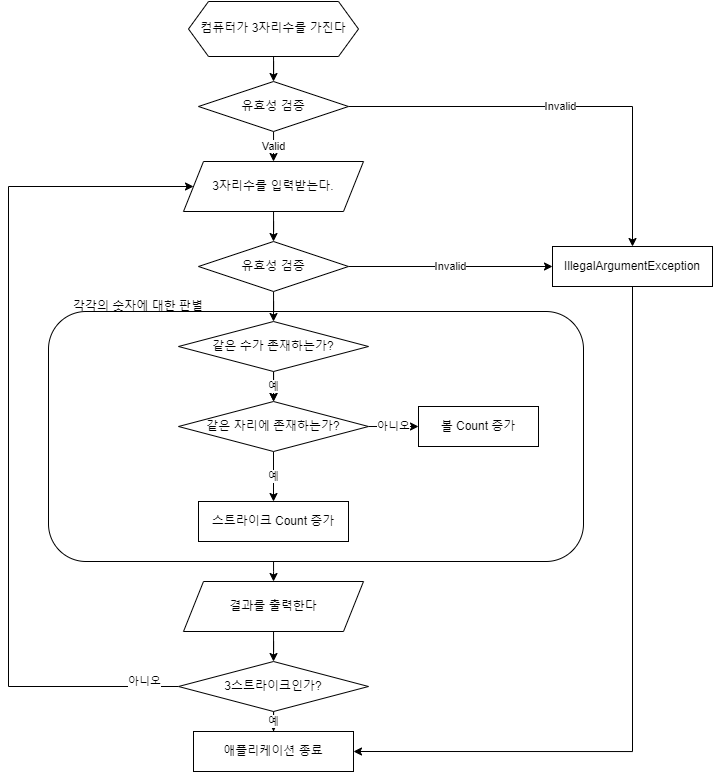

The diagram above was exported from draw.io. Its source (the exported page's mxGraphModel, read from the mxfile embedded in the PNG):
<mxGraphModel dx="1522" dy="753" grid="1" gridSize="10" guides="1" tooltips="1" connect="1" arrows="1" fold="1" page="1" pageScale="1" pageWidth="827" pageHeight="1169" math="0" shadow="0">
  <root>
    <mxCell id="0" />
    <mxCell id="1" parent="0" />
    <mxCell id="Ta_KghGHOyL5aXbyLraI-38" style="edgeStyle=orthogonalEdgeStyle;rounded=0;orthogonalLoop=1;jettySize=auto;html=1;entryX=0.5;entryY=0;entryDx=0;entryDy=0;" edge="1" parent="1" source="Ta_KghGHOyL5aXbyLraI-29" target="Ta_KghGHOyL5aXbyLraI-36">
      <mxGeometry relative="1" as="geometry">
        <Array as="points">
          <mxPoint x="285" y="600" />
          <mxPoint x="285" y="600" />
        </Array>
      </mxGeometry>
    </mxCell>
    <mxCell id="Ta_KghGHOyL5aXbyLraI-29" value="" style="rounded=1;whiteSpace=wrap;html=1;" vertex="1" parent="1">
      <mxGeometry x="60" y="340" width="535" height="250" as="geometry" />
    </mxCell>
    <mxCell id="Ta_KghGHOyL5aXbyLraI-3" style="edgeStyle=orthogonalEdgeStyle;rounded=0;orthogonalLoop=1;jettySize=auto;html=1;entryX=0.5;entryY=0;entryDx=0;entryDy=0;" edge="1" parent="1" source="Ta_KghGHOyL5aXbyLraI-1" target="Ta_KghGHOyL5aXbyLraI-2">
      <mxGeometry relative="1" as="geometry" />
    </mxCell>
    <mxCell id="Ta_KghGHOyL5aXbyLraI-1" value="컴퓨터가 3자리수를 가진다" style="shape=hexagon;perimeter=hexagonPerimeter2;whiteSpace=wrap;html=1;fixedSize=1;" vertex="1" parent="1">
      <mxGeometry x="200" y="30" width="170" height="55" as="geometry" />
    </mxCell>
    <mxCell id="Ta_KghGHOyL5aXbyLraI-6" value="Invalid" style="edgeStyle=orthogonalEdgeStyle;rounded=0;orthogonalLoop=1;jettySize=auto;html=1;entryX=0.5;entryY=0;entryDx=0;entryDy=0;" edge="1" parent="1" source="Ta_KghGHOyL5aXbyLraI-2" target="Ta_KghGHOyL5aXbyLraI-5">
      <mxGeometry relative="1" as="geometry">
        <Array as="points">
          <mxPoint x="644" y="135" />
        </Array>
      </mxGeometry>
    </mxCell>
    <mxCell id="Ta_KghGHOyL5aXbyLraI-14" value="Valid" style="edgeStyle=orthogonalEdgeStyle;rounded=0;orthogonalLoop=1;jettySize=auto;html=1;entryX=0.5;entryY=0;entryDx=0;entryDy=0;" edge="1" parent="1" source="Ta_KghGHOyL5aXbyLraI-2" target="Ta_KghGHOyL5aXbyLraI-11">
      <mxGeometry relative="1" as="geometry" />
    </mxCell>
    <mxCell id="Ta_KghGHOyL5aXbyLraI-2" value="유효성 검증" style="rhombus;whiteSpace=wrap;html=1;" vertex="1" parent="1">
      <mxGeometry x="210" y="110" width="150" height="50" as="geometry" />
    </mxCell>
    <mxCell id="Ta_KghGHOyL5aXbyLraI-9" style="edgeStyle=orthogonalEdgeStyle;rounded=0;orthogonalLoop=1;jettySize=auto;html=1;entryX=1;entryY=0.5;entryDx=0;entryDy=0;exitX=0.5;exitY=1;exitDx=0;exitDy=0;" edge="1" parent="1" source="Ta_KghGHOyL5aXbyLraI-5" target="Ta_KghGHOyL5aXbyLraI-8">
      <mxGeometry relative="1" as="geometry">
        <Array as="points">
          <mxPoint x="644" y="780" />
        </Array>
      </mxGeometry>
    </mxCell>
    <mxCell id="Ta_KghGHOyL5aXbyLraI-5" value="IllegalArgumentException" style="rounded=0;whiteSpace=wrap;html=1;" vertex="1" parent="1">
      <mxGeometry x="564" y="275" width="160" height="40" as="geometry" />
    </mxCell>
    <mxCell id="Ta_KghGHOyL5aXbyLraI-8" value="애플리케이션 종료" style="rounded=0;whiteSpace=wrap;html=1;" vertex="1" parent="1">
      <mxGeometry x="205" y="760" width="160" height="40" as="geometry" />
    </mxCell>
    <mxCell id="Ta_KghGHOyL5aXbyLraI-15" style="edgeStyle=orthogonalEdgeStyle;rounded=0;orthogonalLoop=1;jettySize=auto;html=1;entryX=0.5;entryY=0;entryDx=0;entryDy=0;" edge="1" parent="1" source="Ta_KghGHOyL5aXbyLraI-11" target="Ta_KghGHOyL5aXbyLraI-12">
      <mxGeometry relative="1" as="geometry" />
    </mxCell>
    <mxCell id="Ta_KghGHOyL5aXbyLraI-11" value="3자리수를 입력받는다." style="shape=parallelogram;perimeter=parallelogramPerimeter;whiteSpace=wrap;html=1;fixedSize=1;" vertex="1" parent="1">
      <mxGeometry x="195" y="190" width="180" height="50" as="geometry" />
    </mxCell>
    <mxCell id="Ta_KghGHOyL5aXbyLraI-13" value="Invalid" style="edgeStyle=orthogonalEdgeStyle;rounded=0;orthogonalLoop=1;jettySize=auto;html=1;entryX=0;entryY=0.5;entryDx=0;entryDy=0;" edge="1" parent="1" source="Ta_KghGHOyL5aXbyLraI-12" target="Ta_KghGHOyL5aXbyLraI-5">
      <mxGeometry relative="1" as="geometry" />
    </mxCell>
    <mxCell id="Ta_KghGHOyL5aXbyLraI-39" style="edgeStyle=orthogonalEdgeStyle;rounded=0;orthogonalLoop=1;jettySize=auto;html=1;entryX=0.5;entryY=0;entryDx=0;entryDy=0;" edge="1" parent="1" source="Ta_KghGHOyL5aXbyLraI-12" target="Ta_KghGHOyL5aXbyLraI-16">
      <mxGeometry relative="1" as="geometry">
        <mxPoint x="290" y="340" as="targetPoint" />
        <Array as="points" />
      </mxGeometry>
    </mxCell>
    <mxCell id="Ta_KghGHOyL5aXbyLraI-12" value="유효성 검증" style="rhombus;whiteSpace=wrap;html=1;" vertex="1" parent="1">
      <mxGeometry x="210" y="270" width="150" height="50" as="geometry" />
    </mxCell>
    <mxCell id="Ta_KghGHOyL5aXbyLraI-21" style="edgeStyle=orthogonalEdgeStyle;rounded=0;orthogonalLoop=1;jettySize=auto;html=1;" edge="1" parent="1" source="Ta_KghGHOyL5aXbyLraI-16" target="Ta_KghGHOyL5aXbyLraI-17">
      <mxGeometry relative="1" as="geometry" />
    </mxCell>
    <mxCell id="Ta_KghGHOyL5aXbyLraI-28" value="예" style="edgeStyle=orthogonalEdgeStyle;rounded=0;orthogonalLoop=1;jettySize=auto;html=1;" edge="1" parent="1" source="Ta_KghGHOyL5aXbyLraI-16" target="Ta_KghGHOyL5aXbyLraI-17">
      <mxGeometry relative="1" as="geometry" />
    </mxCell>
    <mxCell id="Ta_KghGHOyL5aXbyLraI-16" value="같은 수가 존재하는가?" style="rhombus;whiteSpace=wrap;html=1;" vertex="1" parent="1">
      <mxGeometry x="190" y="350" width="190" height="50" as="geometry" />
    </mxCell>
    <mxCell id="Ta_KghGHOyL5aXbyLraI-26" value="아니오" style="edgeStyle=orthogonalEdgeStyle;rounded=0;orthogonalLoop=1;jettySize=auto;html=1;entryX=0;entryY=0.5;entryDx=0;entryDy=0;" edge="1" parent="1" source="Ta_KghGHOyL5aXbyLraI-17" target="Ta_KghGHOyL5aXbyLraI-18">
      <mxGeometry relative="1" as="geometry" />
    </mxCell>
    <mxCell id="Ta_KghGHOyL5aXbyLraI-27" value="예" style="edgeStyle=orthogonalEdgeStyle;rounded=0;orthogonalLoop=1;jettySize=auto;html=1;" edge="1" parent="1" source="Ta_KghGHOyL5aXbyLraI-17" target="Ta_KghGHOyL5aXbyLraI-19">
      <mxGeometry relative="1" as="geometry" />
    </mxCell>
    <mxCell id="Ta_KghGHOyL5aXbyLraI-17" value="같은 자리에 존재하는가?" style="rhombus;whiteSpace=wrap;html=1;" vertex="1" parent="1">
      <mxGeometry x="190" y="430" width="190" height="50" as="geometry" />
    </mxCell>
    <mxCell id="Ta_KghGHOyL5aXbyLraI-18" value="볼 Count 증가" style="rounded=0;whiteSpace=wrap;html=1;" vertex="1" parent="1">
      <mxGeometry x="430" y="435" width="120" height="40" as="geometry" />
    </mxCell>
    <mxCell id="Ta_KghGHOyL5aXbyLraI-19" value="스트라이크 Count 증가" style="rounded=0;whiteSpace=wrap;html=1;" vertex="1" parent="1">
      <mxGeometry x="210" y="530" width="150" height="40" as="geometry" />
    </mxCell>
    <mxCell id="Ta_KghGHOyL5aXbyLraI-33" value="예" style="edgeStyle=orthogonalEdgeStyle;rounded=0;orthogonalLoop=1;jettySize=auto;html=1;entryX=0.5;entryY=0;entryDx=0;entryDy=0;" edge="1" parent="1" source="Ta_KghGHOyL5aXbyLraI-24" target="Ta_KghGHOyL5aXbyLraI-8">
      <mxGeometry relative="1" as="geometry" />
    </mxCell>
    <mxCell id="Ta_KghGHOyL5aXbyLraI-34" value="아니오" style="edgeStyle=orthogonalEdgeStyle;rounded=0;orthogonalLoop=1;jettySize=auto;html=1;entryX=0;entryY=0.5;entryDx=0;entryDy=0;" edge="1" parent="1" source="Ta_KghGHOyL5aXbyLraI-24" target="Ta_KghGHOyL5aXbyLraI-11">
      <mxGeometry x="-0.9211" y="-5" relative="1" as="geometry">
        <Array as="points">
          <mxPoint x="20" y="715" />
          <mxPoint x="20" y="215" />
        </Array>
        <mxPoint as="offset" />
      </mxGeometry>
    </mxCell>
    <mxCell id="Ta_KghGHOyL5aXbyLraI-24" value="3스트라이크인가?" style="rhombus;whiteSpace=wrap;html=1;" vertex="1" parent="1">
      <mxGeometry x="190" y="690" width="190" height="50" as="geometry" />
    </mxCell>
    <mxCell id="Ta_KghGHOyL5aXbyLraI-30" value="각각의 숫자에 대한 판별" style="text;html=1;strokeColor=none;fillColor=none;align=center;verticalAlign=middle;whiteSpace=wrap;rounded=0;" vertex="1" parent="1">
      <mxGeometry x="80" y="320" width="140" height="30" as="geometry" />
    </mxCell>
    <mxCell id="Ta_KghGHOyL5aXbyLraI-40" style="edgeStyle=orthogonalEdgeStyle;rounded=0;orthogonalLoop=1;jettySize=auto;html=1;entryX=0.5;entryY=0;entryDx=0;entryDy=0;" edge="1" parent="1" source="Ta_KghGHOyL5aXbyLraI-36" target="Ta_KghGHOyL5aXbyLraI-24">
      <mxGeometry relative="1" as="geometry" />
    </mxCell>
    <mxCell id="Ta_KghGHOyL5aXbyLraI-36" value="결과를 출력한다" style="shape=parallelogram;perimeter=parallelogramPerimeter;whiteSpace=wrap;html=1;fixedSize=1;" vertex="1" parent="1">
      <mxGeometry x="195" y="610" width="180" height="50" as="geometry" />
    </mxCell>
  </root>
</mxGraphModel>